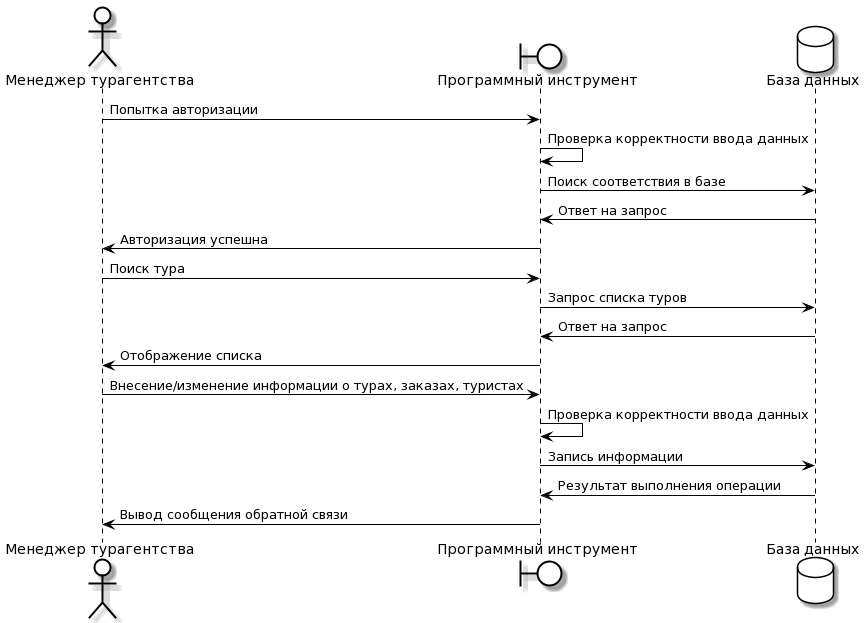

The diagram above was rendered by PlantUML. Its source (embedded in the PNG):
@startuml
skinparam actor {
BackgroundColor White
ArrowColor Black
BorderColor Black
}

skinparam boundary {
BackgroundColor White
ArrowColor Black
BorderColor Black
}

skinparam entity {
BackgroundColor White
ArrowColor Black
BorderColor Black
}

skinparam database {
BackgroundColor White
ArrowColor Black
BorderColor Black
}
 
skinparam component {
BackgroundColor White
ArrowColor Black
BorderColor Black
}

skinparam sequence {
BackgroundColor White
ArrowColor Black
BorderColor Black
LifeLineBorderColor Black
}

actor "Менеджер турагентства" as user
boundary "Программный инструмент" as app
database "База данных" as database


user -> app : Попытка авторизации 
app -> app : Проверка корректности ввода данных
app -> database : Поиск соответствия в базе
app <- database : Ответ на запрос
user <- app : Авторизация успешна
user -> app : Поиск тура
app -> database : Запрос списка туров
app <- database : Ответ на запрос
user <- app : Отображение списка

user -> app : Внесение/изменение информации о турах, заказах, туристах
app -> app : Проверка корректности ввода данных
app -> database : Запись информации
app <- database : Результат выполнения операции
user <- app : Вывод сообщения обратной связи
@enduml